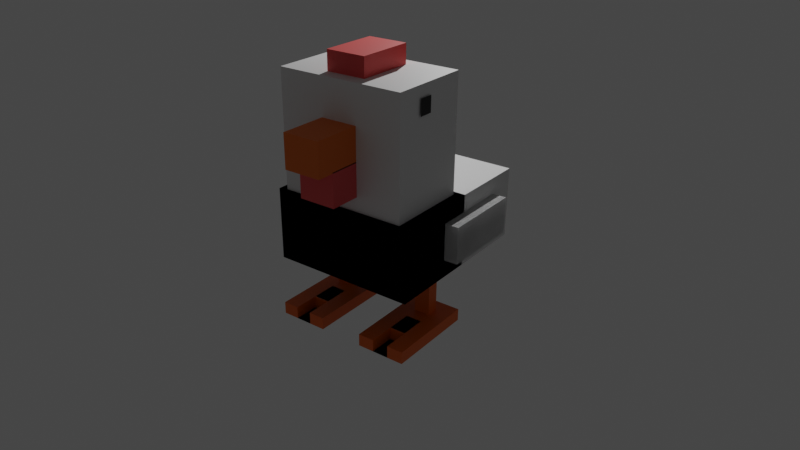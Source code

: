 # Source: Personaje3D.blend  (saved by Blender 3.6.11; exported with 4.5.12 LTS)
import bpy
from mathutils import Matrix  # noqa: F401  (used for matrix-valued properties, if any)

bpy.ops.wm.read_factory_settings(use_empty=True)
scene = bpy.context.scene
scene.name = 'Scene'

# ---- collections
col_collection = bpy.data.collections.new('Collection'); scene.collection.children.link(col_collection)

# ---- materials (node trees are filled in below, after node groups)
mat_material = bpy.data.materials.new('Material')
mat_material.alpha_threshold = 0.0
mat_material.use_transparent_shadow = False
mat_material.roughness = 0.5
mat_material.line_color = (0.0, 0.0, 0.0, 1.0)
mat_material_001 = bpy.data.materials.new('Material.001')
mat_material_001.use_transparent_shadow = False
mat_material_002 = bpy.data.materials.new('Material.002')
mat_material_002.use_transparent_shadow = False
mat_material_007 = bpy.data.materials.new('Material.007')
mat_material_007.use_transparent_shadow = False
mat_material_006 = bpy.data.materials.new('Material.006')
mat_material_006.use_transparent_shadow = False
mat_material_003 = bpy.data.materials.new('Material.003')
mat_material_003.use_transparent_shadow = False
mat_material_004 = bpy.data.materials.new('Material.004')
mat_material_004.use_transparent_shadow = False
mat_material_005 = bpy.data.materials.new('Material.005')
mat_material_005.use_transparent_shadow = False
mat_material_011 = bpy.data.materials.new('Material.011')
mat_material_011.use_transparent_shadow = False
mat_material_008 = bpy.data.materials.new('Material.008')
mat_material_008.use_transparent_shadow = False
mat_material_009 = bpy.data.materials.new('Material.009')
mat_material_009.use_transparent_shadow = False
mat_material_010 = bpy.data.materials.new('Material.010')
mat_material_010.use_transparent_shadow = False

# ---- material node trees
mat_material.use_nodes = True; mat_material.node_tree.nodes.clear()
_N = mat_material.node_tree.nodes; _L = mat_material.node_tree.links
n0 = _N.new('ShaderNodeOutputMaterial'); n0.name = 'Material Output'; n0.location = (300, 300)
n1 = _N.new('ShaderNodeBsdfPrincipled'); n1.name = 'Principled BSDF'; n1.location = (10, 300)
n1.distribution = 'GGX'
n1.subsurface_method = 'RANDOM_WALK_SKIN'
n1.inputs[3].default_value = 1.45
n1.inputs[27].default_value = (0.0, 0.0, 0.0, 1.0)
n1.inputs[28].default_value = 1.0
_L.new(n1.outputs[0], n0.inputs[0])
n0.is_active_output = True
mat_material_001.use_nodes = True; mat_material_001.node_tree.nodes.clear()
_N = mat_material_001.node_tree.nodes; _L = mat_material_001.node_tree.links
n0 = _N.new('ShaderNodeBsdfPrincipled'); n0.name = 'Principled BSDF'; n0.location = (10, 300)
n0.distribution = 'GGX'
n0.subsurface_method = 'RANDOM_WALK_SKIN'
n0.inputs[3].default_value = 1.45
n0.inputs[27].default_value = (0.0, 0.0, 0.0, 1.0)
n0.inputs[28].default_value = 1.0
n1 = _N.new('ShaderNodeOutputMaterial'); n1.name = 'Material Output'; n1.location = (300, 300)
_L.new(n0.outputs[0], n1.inputs[0])
n1.is_active_output = True
mat_material_002.use_nodes = True; mat_material_002.node_tree.nodes.clear()
_N = mat_material_002.node_tree.nodes; _L = mat_material_002.node_tree.links
n0 = _N.new('ShaderNodeBsdfPrincipled'); n0.name = 'Principled BSDF'; n0.location = (10, 300)
n0.distribution = 'GGX'
n0.subsurface_method = 'RANDOM_WALK_SKIN'
n0.inputs[3].default_value = 1.45
n0.inputs[27].default_value = (0.0, 0.0, 0.0, 1.0)
n0.inputs[28].default_value = 1.0
n1 = _N.new('ShaderNodeOutputMaterial'); n1.name = 'Material Output'; n1.location = (300, 300)
_L.new(n0.outputs[0], n1.inputs[0])
n1.is_active_output = True
mat_material_007.use_nodes = True; mat_material_007.node_tree.nodes.clear()
_N = mat_material_007.node_tree.nodes; _L = mat_material_007.node_tree.links
n0 = _N.new('ShaderNodeBsdfPrincipled'); n0.name = 'Principled BSDF'; n0.location = (10, 300)
n0.distribution = 'GGX'
n0.subsurface_method = 'RANDOM_WALK_SKIN'
n0.inputs[0].default_value = (0.8, 0.1635, 0.0, 1.0)
n0.inputs[3].default_value = 1.45
n0.inputs[27].default_value = (0.0, 0.0, 0.0, 1.0)
n0.inputs[28].default_value = 1.0
n1 = _N.new('ShaderNodeOutputMaterial'); n1.name = 'Material Output'; n1.location = (300, 300)
_L.new(n0.outputs[0], n1.inputs[0])
n1.is_active_output = True
mat_material_006.use_nodes = True; mat_material_006.node_tree.nodes.clear()
_N = mat_material_006.node_tree.nodes; _L = mat_material_006.node_tree.links
n0 = _N.new('ShaderNodeBsdfPrincipled'); n0.name = 'Principled BSDF'; n0.location = (10, 300)
n0.distribution = 'GGX'
n0.subsurface_method = 'RANDOM_WALK_SKIN'
n0.inputs[0].default_value = (0.8, 0.08693, 0.08693, 1.0)
n0.inputs[3].default_value = 1.45
n0.inputs[27].default_value = (0.0, 0.0, 0.0, 1.0)
n0.inputs[28].default_value = 1.0
n1 = _N.new('ShaderNodeOutputMaterial'); n1.name = 'Material Output'; n1.location = (300, 300)
_L.new(n0.outputs[0], n1.inputs[0])
n1.is_active_output = True
mat_material_003.use_nodes = True; mat_material_003.node_tree.nodes.clear()
_N = mat_material_003.node_tree.nodes; _L = mat_material_003.node_tree.links
n0 = _N.new('ShaderNodeBsdfPrincipled'); n0.name = 'Principled BSDF'; n0.location = (10, 300)
n0.distribution = 'GGX'
n0.subsurface_method = 'RANDOM_WALK_SKIN'
n0.inputs[0].default_value = (0.0, 0.0, 0.0, 1.0)
n0.inputs[3].default_value = 1.45
n0.inputs[27].default_value = (0.0, 0.0, 0.0, 1.0)
n0.inputs[28].default_value = 1.0
n1 = _N.new('ShaderNodeOutputMaterial'); n1.name = 'Material Output'; n1.location = (300, 300)
_L.new(n0.outputs[0], n1.inputs[0])
n1.is_active_output = True
mat_material_004.use_nodes = True; mat_material_004.node_tree.nodes.clear()
_N = mat_material_004.node_tree.nodes; _L = mat_material_004.node_tree.links
n0 = _N.new('ShaderNodeBsdfPrincipled'); n0.name = 'Principled BSDF'; n0.location = (10, 300)
n0.distribution = 'GGX'
n0.subsurface_method = 'RANDOM_WALK_SKIN'
n0.inputs[0].default_value = (0.0, 0.0, 0.0, 1.0)
n0.inputs[3].default_value = 1.45
n0.inputs[27].default_value = (0.0, 0.0, 0.0, 1.0)
n0.inputs[28].default_value = 1.0
n1 = _N.new('ShaderNodeOutputMaterial'); n1.name = 'Material Output'; n1.location = (300, 300)
_L.new(n0.outputs[0], n1.inputs[0])
n1.is_active_output = True
mat_material_005.use_nodes = True; mat_material_005.node_tree.nodes.clear()
_N = mat_material_005.node_tree.nodes; _L = mat_material_005.node_tree.links
n0 = _N.new('ShaderNodeBsdfPrincipled'); n0.name = 'Principled BSDF'; n0.location = (10, 300)
n0.distribution = 'GGX'
n0.subsurface_method = 'RANDOM_WALK_SKIN'
n0.inputs[0].default_value = (0.8, 0.06808, 0.06274, 1.0)
n0.inputs[3].default_value = 1.45
n0.inputs[27].default_value = (0.0, 0.0, 0.0, 1.0)
n0.inputs[28].default_value = 1.0
n1 = _N.new('ShaderNodeOutputMaterial'); n1.name = 'Material Output'; n1.location = (300, 300)
_L.new(n0.outputs[0], n1.inputs[0])
n1.is_active_output = True
mat_material_011.use_nodes = True; mat_material_011.node_tree.nodes.clear()
_N = mat_material_011.node_tree.nodes; _L = mat_material_011.node_tree.links
n0 = _N.new('ShaderNodeBsdfPrincipled'); n0.name = 'Principled BSDF'; n0.location = (10, 300)
n0.distribution = 'GGX'
n0.subsurface_method = 'RANDOM_WALK_SKIN'
n0.inputs[0].default_value = (0.8, 0.1397, 0.0, 1.0)
n0.inputs[3].default_value = 1.45
n0.inputs[27].default_value = (0.0, 0.0, 0.0, 1.0)
n0.inputs[28].default_value = 1.0
n1 = _N.new('ShaderNodeOutputMaterial'); n1.name = 'Material Output'; n1.location = (300, 300)
_L.new(n0.outputs[0], n1.inputs[0])
n1.is_active_output = True
mat_material_008.use_nodes = True; mat_material_008.node_tree.nodes.clear()
_N = mat_material_008.node_tree.nodes; _L = mat_material_008.node_tree.links
n0 = _N.new('ShaderNodeBsdfPrincipled'); n0.name = 'Principled BSDF'; n0.location = (10, 300)
n0.distribution = 'GGX'
n0.subsurface_method = 'RANDOM_WALK_SKIN'
n0.inputs[0].default_value = (0.8, 0.146, 0.0, 1.0)
n0.inputs[3].default_value = 1.45
n0.inputs[27].default_value = (0.0, 0.0, 0.0, 1.0)
n0.inputs[28].default_value = 1.0
n1 = _N.new('ShaderNodeOutputMaterial'); n1.name = 'Material Output'; n1.location = (300, 300)
_L.new(n0.outputs[0], n1.inputs[0])
n1.is_active_output = True
mat_material_009.use_nodes = True; mat_material_009.node_tree.nodes.clear()
_N = mat_material_009.node_tree.nodes; _L = mat_material_009.node_tree.links
n0 = _N.new('ShaderNodeBsdfPrincipled'); n0.name = 'Principled BSDF'; n0.location = (10, 300)
n0.distribution = 'GGX'
n0.subsurface_method = 'RANDOM_WALK_SKIN'
n0.inputs[0].default_value = (0.8, 0.1396, 0.0, 1.0)
n0.inputs[3].default_value = 1.45
n0.inputs[27].default_value = (0.0, 0.0, 0.0, 1.0)
n0.inputs[28].default_value = 1.0
n1 = _N.new('ShaderNodeOutputMaterial'); n1.name = 'Material Output'; n1.location = (300, 300)
_L.new(n0.outputs[0], n1.inputs[0])
n1.is_active_output = True
mat_material_010.use_nodes = True; mat_material_010.node_tree.nodes.clear()
_N = mat_material_010.node_tree.nodes; _L = mat_material_010.node_tree.links
n0 = _N.new('ShaderNodeBsdfPrincipled'); n0.name = 'Principled BSDF'; n0.location = (10, 300)
n0.distribution = 'GGX'
n0.subsurface_method = 'RANDOM_WALK_SKIN'
n0.inputs[0].default_value = (0.8, 0.1364, 0.0, 1.0)
n0.inputs[3].default_value = 1.45
n0.inputs[27].default_value = (0.0, 0.0, 0.0, 1.0)
n0.inputs[28].default_value = 1.0
n1 = _N.new('ShaderNodeOutputMaterial'); n1.name = 'Material Output'; n1.location = (300, 300)
_L.new(n0.outputs[0], n1.inputs[0])
n1.is_active_output = True

# ---- world
world_world = bpy.data.worlds.new('World'); scene.world = world_world
world_world.use_nodes = True; world_world.node_tree.nodes.clear()
_N = world_world.node_tree.nodes; _L = world_world.node_tree.links
n0 = _N.new('ShaderNodeOutputWorld'); n0.name = 'World Output'; n0.location = (300, 300)
n1 = _N.new('ShaderNodeBackground'); n1.name = 'Background'; n1.location = (10, 300)
n1.inputs[0].default_value = (0.05088, 0.05088, 0.05088, 1.0)
_L.new(n1.outputs[0], n0.inputs[0])
n0.is_active_output = True
world_world.color = (0.05088, 0.05088, 0.05088)
world_world.use_sun_shadow = False
world_world.sun_shadow_jitter_overblur = 0.0

# ---- cameras
cam_camera = bpy.data.cameras.new('Camera')
cam_camera.clip_end = 100.0
cam_camera.lens = 37.0
cam_camera.ortho_scale = 7.314
cam_camera.shift_x = 0.02
cam_camera.shift_y = 0.01

# ---- lights
light_light = bpy.data.lights.new('Light', 'POINT')
light_light.transmission_factor = 0.0
light_light.energy = 1000.0
light_light.shadow_soft_size = 0.1
light_light.shadow_maximum_resolution = 0.006
light_light.use_absolute_resolution = True

# ---- meshes
me_cube = bpy.data.meshes.new('Cube')
me_cube.from_pydata([(1.0, 1.0, 1.0), (1.0, 1.0, -1.0), (1.0, -1.0, 1.0), (1.0, -1.0, -1.0), (-1.0, 1.0, 1.0), (-1.0, 1.0, -1.0), (-1.0, -1.0, 1.0), (-1.0, -1.0, -1.0), (2.769, 1.0, 1.0), (2.769, 1.0, -1.0), (2.769, -1.0, 1.0), (2.769, -1.0, -1.0), (-1.0, 1.0, 1.0), (-1.0, 1.0, -1.0), (-1.0, -1.0, 1.0), (-1.0, -1.0, -1.0)], [], [(0, 2, 6, 4), (3, 7, 6, 2), (7, 5, 4, 6), (5, 7, 3, 1), (1, 3, 2, 0), (5, 1, 0, 4), (8, 12, 14, 10), (11, 10, 14, 15), (15, 14, 12, 13), (13, 9, 11, 15), (9, 8, 10, 11), (13, 12, 8, 9)])
_uv = me_cube.uv_layers.new(name='UVMap')
_uv.uv.foreach_set('vector', [0.625, 0.5, 0.625, 0.75, 0.875, 0.75, 0.875, 0.5, 0.375, 0.75, 0.375, 1.0, 0.625, 1.0, 0.625, 0.75, 0.375, 0.0, 0.375, 0.25, 0.625, 0.25, 0.625, 0.0, 0.125, 0.5, 0.125, 0.75, 0.375, 0.75, 0.375, 0.5, 0.375, 0.5, 0.375, 0.75, 0.625, 0.75, 0.625, 0.5, 0.375, 0.25, 0.375, 0.5, 0.625, 0.5, 0.625, 0.25, 0.625, 0.5, 0.875, 0.5, 0.875, 0.75, 0.625, 0.75, 0.375, 0.75, 0.625, 0.75, 0.625, 1.0, 0.375, 1.0, 0.375, 0.0, 0.625, 0.0, 0.625, 0.25, 0.375, 0.25, 0.125, 0.5, 0.375, 0.5, 0.375, 0.75, 0.125, 0.75, 0.375, 0.5, 0.625, 0.5, 0.625, 0.75, 0.375, 0.75, 0.375, 0.25, 0.625, 0.25, 0.625, 0.5, 0.375, 0.5])
me_cube.materials.append(mat_material)
me_cube.materials.append(mat_material_001)
me_cube.use_mirror_vertex_groups = False
me_cube.update()
me_cube_001 = bpy.data.meshes.new('Cube.001')
me_cube_001.from_pydata([(-0.8341, -0.8341, -0.8341), (-0.8341, -0.8341, 0.8341), (-0.8341, 0.8341, -0.8341), (-0.8341, 0.8341, 0.8341), (0.8341, -0.8341, -0.8341), (0.8341, -0.8341, 0.8341), (0.8341, 0.8341, -0.8341), (0.8341, 0.8341, 0.8341), (-0.8341, -0.8341, -0.8341), (-0.8341, -0.8341, 0.8341), (-0.8341, 0.8341, -0.8341), (-0.8341, 0.8341, 0.8341), (0.8341, -0.8341, -0.8341), (0.8341, -0.8341, 0.8341), (0.8341, 0.8341, -0.8341), (0.8341, 0.8341, 0.8341), (-0.8341, -0.8341, -0.8341), (-0.8341, -0.8341, 0.8341), (0.8341, -0.8341, -0.8341), (0.8341, -0.8341, 0.8341)], [], [(0, 2, 3, 1), (2, 6, 7, 3), (6, 4, 5, 7), (4, 0, 1, 5), (2, 0, 4, 6), (7, 5, 1, 3), (8, 9, 11, 10), (10, 11, 15, 14), (14, 15, 13, 12), (13, 9, 17, 19), (10, 14, 12, 8), (15, 11, 9, 13), (18, 19, 17, 16), (12, 13, 19, 18), (9, 8, 16, 17), (8, 12, 18, 16)])
_uv = me_cube_001.uv_layers.new(name='UVMap')
_uv.uv.foreach_set('vector', [0.375, 0.0, 0.375, 0.25, 0.625, 0.25, 0.625, 0.0, 0.375, 0.25, 0.375, 0.5, 0.625, 0.5, 0.625, 0.25, 0.375, 0.5, 0.375, 0.75, 0.625, 0.75, 0.625, 0.5, 0.375, 0.75, 0.375, 1.0, 0.625, 1.0, 0.625, 0.75, 0.125, 0.5, 0.125, 0.75, 0.375, 0.75, 0.375, 0.5, 0.625, 0.5, 0.625, 0.75, 0.875, 0.75, 0.875, 0.5, 0.375, 0.0, 0.625, 0.0, 0.625, 0.25, 0.375, 0.25, 0.375, 0.25, 0.625, 0.25, 0.625, 0.5, 0.375, 0.5, 0.375, 0.5, 0.625, 0.5, 0.625, 0.75, 0.375, 0.75, 0.625, 0.75, 0.875, 0.75, 0.875, 0.75, 0.625, 0.75, 0.125, 0.5, 0.375, 0.5, 0.375, 0.75, 0.125, 0.75, 0.625, 0.5, 0.875, 0.5, 0.875, 0.75, 0.625, 0.75, 0.375, 0.75, 0.625, 0.75, 0.625, 1.0, 0.375, 1.0, 0.375, 0.75, 0.625, 0.75, 0.625, 0.75, 0.375, 0.75, 0.625, 0.0, 0.375, 0.0, 0.375, 0.0, 0.625, 0.0, 0.125, 0.75, 0.375, 0.75, 0.375, 0.75, 0.125, 0.75])
me_cube_001.update()
me_cube_004 = bpy.data.meshes.new('Cube.004')
me_cube_004.from_pydata([(-1.0, -1.0, -1.0), (-1.0, -1.0, 1.0), (-1.0, 1.0, -1.0), (-1.0, 1.0, 1.0), (1.0, -1.0, -1.0), (1.0, -1.0, 1.0), (1.0, 1.0, -1.0), (1.0, 1.0, 1.0)], [], [(0, 1, 3, 2), (2, 3, 7, 6), (6, 7, 5, 4), (4, 5, 1, 0), (2, 6, 4, 0), (7, 3, 1, 5)])
_uv = me_cube_004.uv_layers.new(name='UVMap')
_uv.uv.foreach_set('vector', [0.375, 0.0, 0.625, 0.0, 0.625, 0.25, 0.375, 0.25, 0.375, 0.25, 0.625, 0.25, 0.625, 0.5, 0.375, 0.5, 0.375, 0.5, 0.625, 0.5, 0.625, 0.75, 0.375, 0.75, 0.375, 0.75, 0.625, 0.75, 0.625, 1.0, 0.375, 1.0, 0.125, 0.5, 0.375, 0.5, 0.375, 0.75, 0.125, 0.75, 0.625, 0.5, 0.875, 0.5, 0.875, 0.75, 0.625, 0.75])
me_cube_004.materials.append(mat_material_002)
me_cube_004.update()
me_cube_005 = bpy.data.meshes.new('Cube.005')
me_cube_005.from_pydata([(-1.0, -1.0, -1.0), (-1.0, -1.0, 1.0), (-1.0, 1.0, -1.0), (-1.0, 1.0, 1.0), (1.0, -1.0, -1.0), (1.0, -1.0, 1.0), (1.0, 1.0, -1.0), (1.0, 1.0, 1.0)], [], [(0, 1, 3, 2), (2, 3, 7, 6), (6, 7, 5, 4), (4, 5, 1, 0), (2, 6, 4, 0), (7, 3, 1, 5)])
_uv = me_cube_005.uv_layers.new(name='UVMap')
_uv.uv.foreach_set('vector', [0.375, 0.0, 0.625, 0.0, 0.625, 0.25, 0.375, 0.25, 0.375, 0.25, 0.625, 0.25, 0.625, 0.5, 0.375, 0.5, 0.375, 0.5, 0.625, 0.5, 0.625, 0.75, 0.375, 0.75, 0.375, 0.75, 0.625, 0.75, 0.625, 1.0, 0.375, 1.0, 0.125, 0.5, 0.375, 0.5, 0.375, 0.75, 0.125, 0.75, 0.625, 0.5, 0.875, 0.5, 0.875, 0.75, 0.625, 0.75])
me_cube_005.materials.append(mat_material_007)
me_cube_005.update()
me_cube_006 = bpy.data.meshes.new('Cube.006')
me_cube_006.from_pydata([(-1.0, -1.0, -1.0), (-1.0, -1.0, 1.0), (-1.0, 1.0, -1.0), (-1.0, 1.0, 1.0), (1.0, -1.0, -1.0), (1.0, -1.0, 1.0), (1.0, 1.0, -1.0), (1.0, 1.0, 1.0)], [], [(0, 1, 3, 2), (2, 3, 7, 6), (6, 7, 5, 4), (4, 5, 1, 0), (2, 6, 4, 0), (7, 3, 1, 5)])
_uv = me_cube_006.uv_layers.new(name='UVMap')
_uv.uv.foreach_set('vector', [0.375, 0.0, 0.625, 0.0, 0.625, 0.25, 0.375, 0.25, 0.375, 0.25, 0.625, 0.25, 0.625, 0.5, 0.375, 0.5, 0.375, 0.5, 0.625, 0.5, 0.625, 0.75, 0.375, 0.75, 0.375, 0.75, 0.625, 0.75, 0.625, 1.0, 0.375, 1.0, 0.125, 0.5, 0.375, 0.5, 0.375, 0.75, 0.125, 0.75, 0.625, 0.5, 0.875, 0.5, 0.875, 0.75, 0.625, 0.75])
me_cube_006.materials.append(mat_material_006)
me_cube_006.update()
me_cube_007 = bpy.data.meshes.new('Cube.007')
me_cube_007.from_pydata([(-0.8341, -0.8341, -0.8341), (-0.8341, -0.8341, 0.8341), (-0.8341, 0.8341, -0.8341), (-0.8341, 0.8341, 0.8341), (0.8341, -0.8341, -0.8341), (0.8341, -0.8341, 0.8341), (0.8341, 0.8341, -0.8341), (0.8341, 0.8341, 0.8341), (-0.8341, -0.8341, -0.8341), (-0.8341, -0.8341, 0.8341), (-0.8341, 0.8341, -0.8341), (-0.8341, 0.8341, 0.8341), (0.8341, -0.8341, -0.8341), (0.8341, -0.8341, 0.8341), (0.8341, 0.8341, -0.8341), (0.8341, 0.8341, 0.8341), (-0.8341, -0.8341, -0.8341), (-0.8341, -0.8341, 0.8341), (0.8341, -0.8341, -0.8341), (0.8341, -0.8341, 0.8341)], [], [(0, 2, 3, 1), (2, 6, 7, 3), (6, 4, 5, 7), (4, 0, 1, 5), (2, 0, 4, 6), (7, 5, 1, 3), (8, 9, 11, 10), (10, 11, 15, 14), (14, 15, 13, 12), (13, 9, 17, 19), (10, 14, 12, 8), (15, 11, 9, 13), (18, 19, 17, 16), (12, 13, 19, 18), (9, 8, 16, 17), (8, 12, 18, 16)])
_uv = me_cube_007.uv_layers.new(name='UVMap')
_uv.uv.foreach_set('vector', [0.375, 0.0, 0.375, 0.25, 0.625, 0.25, 0.625, 0.0, 0.375, 0.25, 0.375, 0.5, 0.625, 0.5, 0.625, 0.25, 0.375, 0.5, 0.375, 0.75, 0.625, 0.75, 0.625, 0.5, 0.375, 0.75, 0.375, 1.0, 0.625, 1.0, 0.625, 0.75, 0.125, 0.5, 0.125, 0.75, 0.375, 0.75, 0.375, 0.5, 0.625, 0.5, 0.625, 0.75, 0.875, 0.75, 0.875, 0.5, 0.375, 0.0, 0.625, 0.0, 0.625, 0.25, 0.375, 0.25, 0.375, 0.25, 0.625, 0.25, 0.625, 0.5, 0.375, 0.5, 0.375, 0.5, 0.625, 0.5, 0.625, 0.75, 0.375, 0.75, 0.625, 0.75, 0.875, 0.75, 0.875, 0.75, 0.625, 0.75, 0.125, 0.5, 0.375, 0.5, 0.375, 0.75, 0.125, 0.75, 0.625, 0.5, 0.875, 0.5, 0.875, 0.75, 0.625, 0.75, 0.375, 0.75, 0.625, 0.75, 0.625, 1.0, 0.375, 1.0, 0.375, 0.75, 0.625, 0.75, 0.625, 0.75, 0.375, 0.75, 0.625, 0.0, 0.375, 0.0, 0.375, 0.0, 0.625, 0.0, 0.125, 0.75, 0.375, 0.75, 0.375, 0.75, 0.125, 0.75])
me_cube_007.update()
me_plane = bpy.data.meshes.new('Plane')
me_plane.from_pydata([(-1.0, -1.0, 0.0), (1.0, -1.0, 0.0), (-1.0, 1.0, 0.0), (1.0, 1.0, 0.0)], [], [(0, 1, 3, 2)])
_uv = me_plane.uv_layers.new(name='UVMap')
_uv.uv.foreach_set('vector', [0.0, 0.0, 1.0, 0.0, 1.0, 1.0, 0.0, 1.0])
me_plane.materials.append(mat_material_003)
me_plane.update()
me_plane_001 = bpy.data.meshes.new('Plane.001')
me_plane_001.from_pydata([(-1.0, -1.0, 0.0), (1.0, -1.0, 0.0), (-1.0, 1.0, 0.0), (1.0, 1.0, 0.0)], [], [(0, 1, 3, 2)])
_uv = me_plane_001.uv_layers.new(name='UVMap')
_uv.uv.foreach_set('vector', [0.0, 0.0, 1.0, 0.0, 1.0, 1.0, 0.0, 1.0])
me_plane_001.materials.append(mat_material_004)
me_plane_001.update()
me_cube_008 = bpy.data.meshes.new('Cube.008')
me_cube_008.from_pydata([(-1.0, -1.0, -1.0), (-1.0, -1.0, 1.0), (-1.0, 1.0, -1.0), (-1.0, 1.0, 1.0), (1.0, -1.0, -1.0), (1.0, -1.0, 1.0), (1.0, 1.0, -1.0), (1.0, 1.0, 1.0)], [], [(0, 1, 3, 2), (2, 3, 7, 6), (6, 7, 5, 4), (4, 5, 1, 0), (2, 6, 4, 0), (7, 3, 1, 5)])
_uv = me_cube_008.uv_layers.new(name='UVMap')
_uv.uv.foreach_set('vector', [0.375, 0.0, 0.625, 0.0, 0.625, 0.25, 0.375, 0.25, 0.375, 0.25, 0.625, 0.25, 0.625, 0.5, 0.375, 0.5, 0.375, 0.5, 0.625, 0.5, 0.625, 0.75, 0.375, 0.75, 0.375, 0.75, 0.625, 0.75, 0.625, 1.0, 0.375, 1.0, 0.125, 0.5, 0.375, 0.5, 0.375, 0.75, 0.125, 0.75, 0.625, 0.5, 0.875, 0.5, 0.875, 0.75, 0.625, 0.75])
me_cube_008.materials.append(mat_material_005)
me_cube_008.update()
me_cube_009 = bpy.data.meshes.new('Cube.009')
me_cube_009.from_pydata([(-1.0, -1.0, -1.0), (-1.0, -1.0, 1.0), (-1.0, 1.0, -1.0), (-1.0, 1.0, 1.0), (1.0, -1.0, -1.0), (1.0, -1.0, 1.0), (1.0, 1.0, -1.0), (1.0, 1.0, 1.0)], [], [(0, 1, 3, 2), (2, 3, 7, 6), (6, 7, 5, 4), (4, 5, 1, 0), (2, 6, 4, 0), (7, 3, 1, 5)])
_uv = me_cube_009.uv_layers.new(name='UVMap')
_uv.uv.foreach_set('vector', [0.375, 0.0, 0.625, 0.0, 0.625, 0.25, 0.375, 0.25, 0.375, 0.25, 0.625, 0.25, 0.625, 0.5, 0.375, 0.5, 0.375, 0.5, 0.625, 0.5, 0.625, 0.75, 0.375, 0.75, 0.375, 0.75, 0.625, 0.75, 0.625, 1.0, 0.375, 1.0, 0.125, 0.5, 0.375, 0.5, 0.375, 0.75, 0.125, 0.75, 0.625, 0.5, 0.875, 0.5, 0.875, 0.75, 0.625, 0.75])
me_cube_009.materials.append(mat_material_011)
me_cube_009.update()
me_cube_010 = bpy.data.meshes.new('Cube.010')
me_cube_010.from_pydata([(-1.0, -1.0, -1.0), (-1.0, -1.0, 1.0), (-1.0, 1.0, -1.0), (-1.0, 1.0, 1.0), (1.0, -1.0, -1.0), (1.0, -1.0, 1.0), (1.0, 1.0, -1.0), (1.0, 1.0, 1.0)], [], [(0, 1, 3, 2), (2, 3, 7, 6), (6, 7, 5, 4), (4, 5, 1, 0), (2, 6, 4, 0), (7, 3, 1, 5)])
_uv = me_cube_010.uv_layers.new(name='UVMap')
_uv.uv.foreach_set('vector', [0.375, 0.0, 0.625, 0.0, 0.625, 0.25, 0.375, 0.25, 0.375, 0.25, 0.625, 0.25, 0.625, 0.5, 0.375, 0.5, 0.375, 0.5, 0.625, 0.5, 0.625, 0.75, 0.375, 0.75, 0.375, 0.75, 0.625, 0.75, 0.625, 1.0, 0.375, 1.0, 0.125, 0.5, 0.375, 0.5, 0.375, 0.75, 0.125, 0.75, 0.625, 0.5, 0.875, 0.5, 0.875, 0.75, 0.625, 0.75])
me_cube_010.materials.append(mat_material_008)
me_cube_010.update()
me_cube_011 = bpy.data.meshes.new('Cube.011')
me_cube_011.from_pydata([(-1.0, -1.0, -1.0), (-1.0, -1.0, 1.0), (-1.0, 1.0, -1.0), (-1.0, 1.0, 1.0), (1.0, -1.0, -1.0), (1.0, -1.0, 1.0), (1.0, 1.0, -1.0), (1.0, 1.0, 1.0), (-1.0, 0.3333, -1.0), (-1.0, -0.3333, -1.0), (-1.0, -0.3333, 1.0), (-1.0, 0.3333, 1.0), (1.0, -0.3333, -1.0), (1.0, 0.3333, -1.0), (1.0, 0.3333, 1.0), (1.0, -0.3333, 1.0), (-0.4205, 1.0, -1.0), (-0.4205, 1.0, 1.0), (-0.4205, -1.0, -1.0), (-0.4205, -1.0, 1.0), (-0.4205, 0.3333, 1.0), (-0.4205, -0.3333, 1.0), (-0.4205, 0.3333, -1.0), (-0.4205, -0.3333, -1.0), (-0.4426, 0.3333, -1.0), (-0.4426, -0.3333, -1.0), (-0.4426, -0.3333, 1.0), (-0.4426, 0.3333, 1.0), (0.1369, 0.3333, 1.0), (0.1369, -0.3333, 1.0), (-1.0, 0.3333, -1.0), (-1.0, -0.3333, -1.0), (-1.0, 0.3333, 1.0), (-0.4426, 0.3333, -1.0), (-0.4426, -0.3333, -1.0), (-0.4426, 0.3333, 1.0), (-1.0, 0.3333, -1.0), (-1.0, -0.3333, -1.0), (-0.4426, 0.3333, -1.0), (-0.4426, -0.3333, -1.0)], [(30, 36), (31, 37), (33, 38), (34, 39)], [(8, 11, 3, 2), (16, 17, 7, 6), (12, 15, 5, 4), (18, 19, 1, 0), (23, 12, 4, 18), (21, 10, 1, 19), (17, 3, 11, 20), (27, 11, 32, 35), (16, 6, 13, 22), (22, 13, 12, 23), (6, 7, 14, 13), (13, 14, 15, 12), (0, 1, 10, 9), (9, 10, 26, 25), (8, 22, 23, 9), (2, 16, 22, 8), (14, 20, 21, 15), (7, 17, 20, 14), (15, 21, 19, 5), (9, 23, 18, 0), (4, 5, 19, 18), (2, 3, 17, 16), (28, 27, 26, 29), (25, 26, 27, 24), (10, 21, 29, 26), (21, 20, 28, 29), (8, 9, 31, 30), (20, 11, 27, 28), (30, 31, 34, 33), (32, 30, 33, 35), (25, 24, 33, 34), (9, 25, 34, 31), (11, 8, 30, 32), (24, 27, 35, 33)])
_uv = me_cube_011.uv_layers.new(name='UVMap')
_uv.uv.foreach_set('vector', [0.375, 0.1667, 0.625, 0.1667, 0.625, 0.25, 0.375, 0.25, 0.375, 0.3224, 0.625, 0.3224, 0.625, 0.5, 0.375, 0.5, 0.375, 0.6667, 0.625, 0.6667, 0.625, 0.75, 0.375, 0.75, 0.375, 0.9276, 0.625, 0.9276, 0.625, 1.0, 0.375, 1.0, 0.1974, 0.6667, 0.375, 0.6667, 0.375, 0.75, 0.1974, 0.75, 0.8026, 0.6667, 0.875, 0.6667, 0.875, 0.75, 0.8026, 0.75, 0.8026, 0.5, 0.875, 0.5, 0.875, 0.5833, 0.8026, 0.5833, 0.875, 0.5833, 0.875, 0.5833, 0.875, 0.5833, 0.875, 0.5833, 0.1974, 0.5, 0.375, 0.5, 0.375, 0.5833, 0.1974, 0.5833, 0.1974, 0.5833, 0.375, 0.5833, 0.375, 0.6667, 0.1974, 0.6667, 0.375, 0.5, 0.625, 0.5, 0.625, 0.5833, 0.375, 0.5833, 0.375, 0.5833, 0.625, 0.5833, 0.625, 0.6667, 0.375, 0.6667, 0.375, 0.0, 0.625, 0.0, 0.625, 0.08333, 0.375, 0.08333, 0.375, 0.08333, 0.625, 0.08333, 0.625, 0.08333, 0.375, 0.08333, 0.125, 0.5833, 0.1974, 0.5833, 0.1974, 0.6667, 0.125, 0.6667, 0.125, 0.5, 0.1974, 0.5, 0.1974, 0.5833, 0.125, 0.5833, 0.625, 0.5833, 0.8026, 0.5833, 0.8026, 0.6667, 0.625, 0.6667, 0.625, 0.5, 0.8026, 0.5, 0.8026, 0.5833, 0.625, 0.5833, 0.625, 0.6667, 0.8026, 0.6667, 0.8026, 0.75, 0.625, 0.75, 0.125, 0.6667, 0.1974, 0.6667, 0.1974, 0.75, 0.125, 0.75, 0.375, 0.75, 0.625, 0.75, 0.625, 0.9276, 0.375, 0.9276, 0.375, 0.25, 0.625, 0.25, 0.625, 0.3224, 0.375, 0.3224, 0.8026, 0.5833, 0.875, 0.5833, 0.875, 0.6667, 0.8026, 0.6667, 0.375, 0.08333, 0.625, 0.08333, 0.625, 0.1667, 0.375, 0.1667, 0.875, 0.6667, 0.8026, 0.6667, 0.8026, 0.6667, 0.875, 0.6667, 0.8026, 0.6667, 0.8026, 0.5833, 0.8026, 0.5833, 0.8026, 0.6667, 0.125, 0.5833, 0.125, 0.6667, 0.125, 0.6667, 0.125, 0.5833, 0.8026, 0.5833, 0.875, 0.5833, 0.875, 0.5833, 0.8026, 0.5833, 0.125, 0.5833, 0.125, 0.6667, 0.125, 0.6667, 0.125, 0.5833, 0.625, 0.1667, 0.375, 0.1667, 0.375, 0.1667, 0.625, 0.1667, 0.375, 0.08333, 0.375, 0.1667, 0.375, 0.1667, 0.375, 0.08333, 0.375, 0.08333, 0.375, 0.08333, 0.375, 0.08333, 0.375, 0.08333, 0.625, 0.1667, 0.375, 0.1667, 0.375, 0.1667, 0.625, 0.1667, 0.375, 0.1667, 0.625, 0.1667, 0.625, 0.1667, 0.375, 0.1667])
me_cube_011.materials.append(mat_material_009)
me_cube_011.update()
me_cube_013 = bpy.data.meshes.new('Cube.013')
me_cube_013.from_pydata([(-1.0, -1.0, -1.0), (-1.0, -1.0, 1.0), (-1.0, 1.0, -1.0), (-1.0, 1.0, 1.0), (1.0, -1.0, -1.0), (1.0, -1.0, 1.0), (1.0, 1.0, -1.0), (1.0, 1.0, 1.0), (-1.0, 0.3333, -1.0), (-1.0, -0.3333, -1.0), (-1.0, -0.3333, 1.0), (-1.0, 0.3333, 1.0), (1.0, -0.3333, -1.0), (1.0, 0.3333, -1.0), (1.0, 0.3333, 1.0), (1.0, -0.3333, 1.0), (-0.4205, 1.0, -1.0), (-0.4205, 1.0, 1.0), (-0.4205, -1.0, -1.0), (-0.4205, -1.0, 1.0), (-0.4205, 0.3333, 1.0), (-0.4205, -0.3333, 1.0), (-0.4205, 0.3333, -1.0), (-0.4205, -0.3333, -1.0), (-0.4426, 0.3333, -1.0), (-0.4426, -0.3333, -1.0), (-0.4426, -0.3333, 1.0), (-0.4426, 0.3333, 1.0), (0.1369, 0.3333, 1.0), (0.1369, -0.3333, 1.0), (-1.0, 0.3333, -1.0), (-1.0, -0.3333, -1.0), (-1.0, 0.3333, 1.0), (-0.4426, 0.3333, -1.0), (-0.4426, -0.3333, -1.0), (-0.4426, 0.3333, 1.0), (-1.0, 0.3333, -1.0), (-1.0, -0.3333, -1.0), (-0.4426, 0.3333, -1.0), (-0.4426, -0.3333, -1.0)], [(30, 36), (31, 37), (33, 38), (34, 39)], [(8, 11, 3, 2), (16, 17, 7, 6), (12, 15, 5, 4), (18, 19, 1, 0), (23, 12, 4, 18), (21, 10, 1, 19), (17, 3, 11, 20), (27, 11, 32, 35), (16, 6, 13, 22), (22, 13, 12, 23), (6, 7, 14, 13), (13, 14, 15, 12), (0, 1, 10, 9), (9, 10, 26, 25), (8, 22, 23, 9), (2, 16, 22, 8), (14, 20, 21, 15), (7, 17, 20, 14), (15, 21, 19, 5), (9, 23, 18, 0), (4, 5, 19, 18), (2, 3, 17, 16), (28, 27, 26, 29), (25, 26, 27, 24), (10, 21, 29, 26), (21, 20, 28, 29), (8, 9, 31, 30), (20, 11, 27, 28), (30, 31, 34, 33), (32, 30, 33, 35), (25, 24, 33, 34), (9, 25, 34, 31), (11, 8, 30, 32), (24, 27, 35, 33)])
_uv = me_cube_013.uv_layers.new(name='UVMap')
_uv.uv.foreach_set('vector', [0.375, 0.1667, 0.625, 0.1667, 0.625, 0.25, 0.375, 0.25, 0.375, 0.3224, 0.625, 0.3224, 0.625, 0.5, 0.375, 0.5, 0.375, 0.6667, 0.625, 0.6667, 0.625, 0.75, 0.375, 0.75, 0.375, 0.9276, 0.625, 0.9276, 0.625, 1.0, 0.375, 1.0, 0.1974, 0.6667, 0.375, 0.6667, 0.375, 0.75, 0.1974, 0.75, 0.8026, 0.6667, 0.875, 0.6667, 0.875, 0.75, 0.8026, 0.75, 0.8026, 0.5, 0.875, 0.5, 0.875, 0.5833, 0.8026, 0.5833, 0.875, 0.5833, 0.875, 0.5833, 0.875, 0.5833, 0.875, 0.5833, 0.1974, 0.5, 0.375, 0.5, 0.375, 0.5833, 0.1974, 0.5833, 0.1974, 0.5833, 0.375, 0.5833, 0.375, 0.6667, 0.1974, 0.6667, 0.375, 0.5, 0.625, 0.5, 0.625, 0.5833, 0.375, 0.5833, 0.375, 0.5833, 0.625, 0.5833, 0.625, 0.6667, 0.375, 0.6667, 0.375, 0.0, 0.625, 0.0, 0.625, 0.08333, 0.375, 0.08333, 0.375, 0.08333, 0.625, 0.08333, 0.625, 0.08333, 0.375, 0.08333, 0.125, 0.5833, 0.1974, 0.5833, 0.1974, 0.6667, 0.125, 0.6667, 0.125, 0.5, 0.1974, 0.5, 0.1974, 0.5833, 0.125, 0.5833, 0.625, 0.5833, 0.8026, 0.5833, 0.8026, 0.6667, 0.625, 0.6667, 0.625, 0.5, 0.8026, 0.5, 0.8026, 0.5833, 0.625, 0.5833, 0.625, 0.6667, 0.8026, 0.6667, 0.8026, 0.75, 0.625, 0.75, 0.125, 0.6667, 0.1974, 0.6667, 0.1974, 0.75, 0.125, 0.75, 0.375, 0.75, 0.625, 0.75, 0.625, 0.9276, 0.375, 0.9276, 0.375, 0.25, 0.625, 0.25, 0.625, 0.3224, 0.375, 0.3224, 0.8026, 0.5833, 0.875, 0.5833, 0.875, 0.6667, 0.8026, 0.6667, 0.375, 0.08333, 0.625, 0.08333, 0.625, 0.1667, 0.375, 0.1667, 0.875, 0.6667, 0.8026, 0.6667, 0.8026, 0.6667, 0.875, 0.6667, 0.8026, 0.6667, 0.8026, 0.5833, 0.8026, 0.5833, 0.8026, 0.6667, 0.125, 0.5833, 0.125, 0.6667, 0.125, 0.6667, 0.125, 0.5833, 0.8026, 0.5833, 0.875, 0.5833, 0.875, 0.5833, 0.8026, 0.5833, 0.125, 0.5833, 0.125, 0.6667, 0.125, 0.6667, 0.125, 0.5833, 0.625, 0.1667, 0.375, 0.1667, 0.375, 0.1667, 0.625, 0.1667, 0.375, 0.08333, 0.375, 0.1667, 0.375, 0.1667, 0.375, 0.08333, 0.375, 0.08333, 0.375, 0.08333, 0.375, 0.08333, 0.375, 0.08333, 0.625, 0.1667, 0.375, 0.1667, 0.375, 0.1667, 0.625, 0.1667, 0.375, 0.1667, 0.625, 0.1667, 0.625, 0.1667, 0.375, 0.1667])
me_cube_013.materials.append(mat_material_010)
me_cube_013.update()

# ---- objects
ob_cube = bpy.data.objects.new('Cube', me_cube)
ob_light = bpy.data.objects.new('Light', light_light)
ob_camera = bpy.data.objects.new('Camera', cam_camera)
ob_cube_001 = bpy.data.objects.new('Cube.001', me_cube_001)
ob_cube_003 = bpy.data.objects.new('Cube.003', me_cube_004)
ob_cube_004 = bpy.data.objects.new('Cube.004', me_cube_005)
ob_cube_005 = bpy.data.objects.new('Cube.005', me_cube_006)
ob_cube_002 = bpy.data.objects.new('Cube.002', me_cube_007)
ob_plane = bpy.data.objects.new('Plane', me_plane)
ob_plane_001 = bpy.data.objects.new('Plane.001', me_plane_001)
ob_cube_006 = bpy.data.objects.new('Cube.006', me_cube_008)
ob_cube_007 = bpy.data.objects.new('Cube.007', me_cube_009)
ob_cube_008 = bpy.data.objects.new('Cube.008', me_cube_010)
ob_cube_009 = bpy.data.objects.new('Cube.009', me_cube_011)
ob_cube_010 = bpy.data.objects.new('Cube.010', me_cube_013)

# ---- transforms, parenting, visibility, modifiers, constraints
ob_cube.location = (-0.4851, 0.0, 0.0)
ob_cube.scale = (0.67, 1.06, 0.53)
ob_cube.lock_rotations_4d = False
ob_cube.empty_display_type = 'ARROWS'
ob_cube.lineart.crease_threshold = 0.0
ob_light.location = (4.076, 1.005, 5.904)
ob_light.rotation_euler = (0.6503, 0.05522, 1.866)
ob_light.lock_rotations_4d = False
ob_light.empty_display_type = 'ARROWS'
ob_light.color = (0.0, 0.0, 0.0, 0.0)
ob_light.lineart.crease_threshold = 0.0
ob_camera.location = (-8.442, -6.308, 4.958)
ob_camera.rotation_euler = (1.109, -0.0, -0.9172)
ob_camera.lock_rotations_4d = False
ob_camera.empty_display_type = 'ARROWS'
ob_camera.color = (0.0, 0.0, 0.0, 0.0)
ob_camera.display_type = 'WIRE'
ob_camera.lineart.crease_threshold = 0.0
ob_cube_001.location = (0.3403, -1.101, 0.003907)
ob_cube_001.rotation_euler = (1.571, 1.571, 0.0)
ob_cube_001.scale = (0.325, 0.732, 0.1918)
ob_cube_003.location = (-0.5049, 0.00883, 1.37)
ob_cube_003.scale = (0.61, 0.94, 0.85)
ob_cube_004.location = (-1.43, 0.006551, 1.442)
ob_cube_004.scale = (0.38, 0.27, 0.24)
ob_cube_005.location = (-1.332, 0.006551, 0.9754)
ob_cube_005.scale = (0.23, 0.27, 0.24)
ob_cube_002.location = (0.211, 1.107, 0.003907)
ob_cube_002.rotation_euler = (1.571, 1.571, 0.0)
ob_cube_002.scale = (0.3518, 0.7318, 0.1918)
ob_plane.location = (-0.6228, -0.9524, 1.944)
ob_plane.rotation_euler = (1.571, 0.0, 0.0)
ob_plane.scale = (0.1051, 0.1123, 0.3623)
ob_plane_001.location = (-0.6228, 0.9541, 1.944)
ob_plane_001.rotation_euler = (1.571, 0.0, 0.0)
ob_plane_001.scale = (0.1051, 0.1123, 0.3623)
ob_cube_006.location = (-0.5074, 0.03391, 2.344)
ob_cube_006.scale = (0.4228, 0.2928, 0.1528)
ob_cube_007.location = (-0.1429, 0.7243, -0.7924)
ob_cube_007.scale = (0.09, 0.12, 0.55)
ob_cube_008.location = (-0.1429, -0.6927, -0.7924)
ob_cube_008.scale = (0.09, 0.12, 0.55)
ob_cube_009.location = (-0.5285, -0.7005, -1.329)
ob_cube_009.scale = (0.68, 0.36, 0.09)
ob_cube_010.location = (-0.5285, 0.6744, -1.329)
ob_cube_010.scale = (0.68, 0.36, 0.09)

# ---- collection membership
col_collection.objects.link(ob_cube)
col_collection.objects.link(ob_light)
col_collection.objects.link(ob_camera)
col_collection.objects.link(ob_cube_001)
col_collection.objects.link(ob_cube_003)
col_collection.objects.link(ob_cube_004)
col_collection.objects.link(ob_cube_005)
col_collection.objects.link(ob_cube_002)
col_collection.objects.link(ob_plane)
col_collection.objects.link(ob_plane_001)
col_collection.objects.link(ob_cube_006)
col_collection.objects.link(ob_cube_007)
col_collection.objects.link(ob_cube_008)
col_collection.objects.link(ob_cube_009)
col_collection.objects.link(ob_cube_010)

# ---- scene / render settings (as saved in the file)
scene.camera = ob_camera
scene.frame_start = 1; scene.frame_end = 250; scene.frame_set(0)
scene.render.engine = 'BLENDER_EEVEE_NEXT'
scene.cycles.sampling_pattern = 'TABULATED_SOBOL'
scene.view_settings.view_transform = 'Filmic'
bpy.context.view_layer.update()
